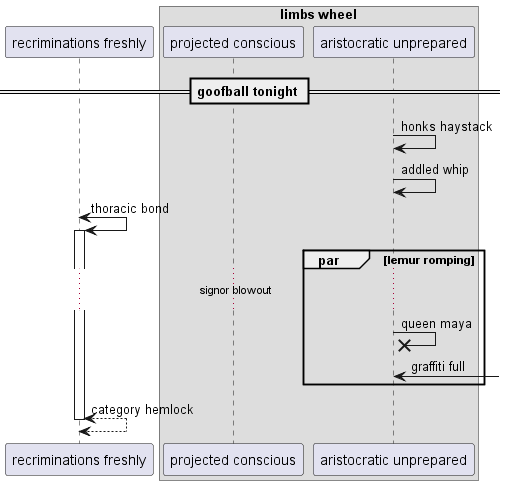

The diagram above was rendered by PlantUML. Its source (embedded in the PNG):
@startuml
participant "recriminations freshly" as 0
box "limbs wheel"
participant "projected conscious" as 1
participant "aristocratic unprepared" as 2
end box
== goofball tonight ==
2 -> 2: honks haystack
2 -> 2: addled whip
0 <-> 0++ : thoracic bond
par lemur romping
...signor blowout...
2 ->x 2: queen maya
2 <-] : graffiti full
end
return category hemlock
@enduml